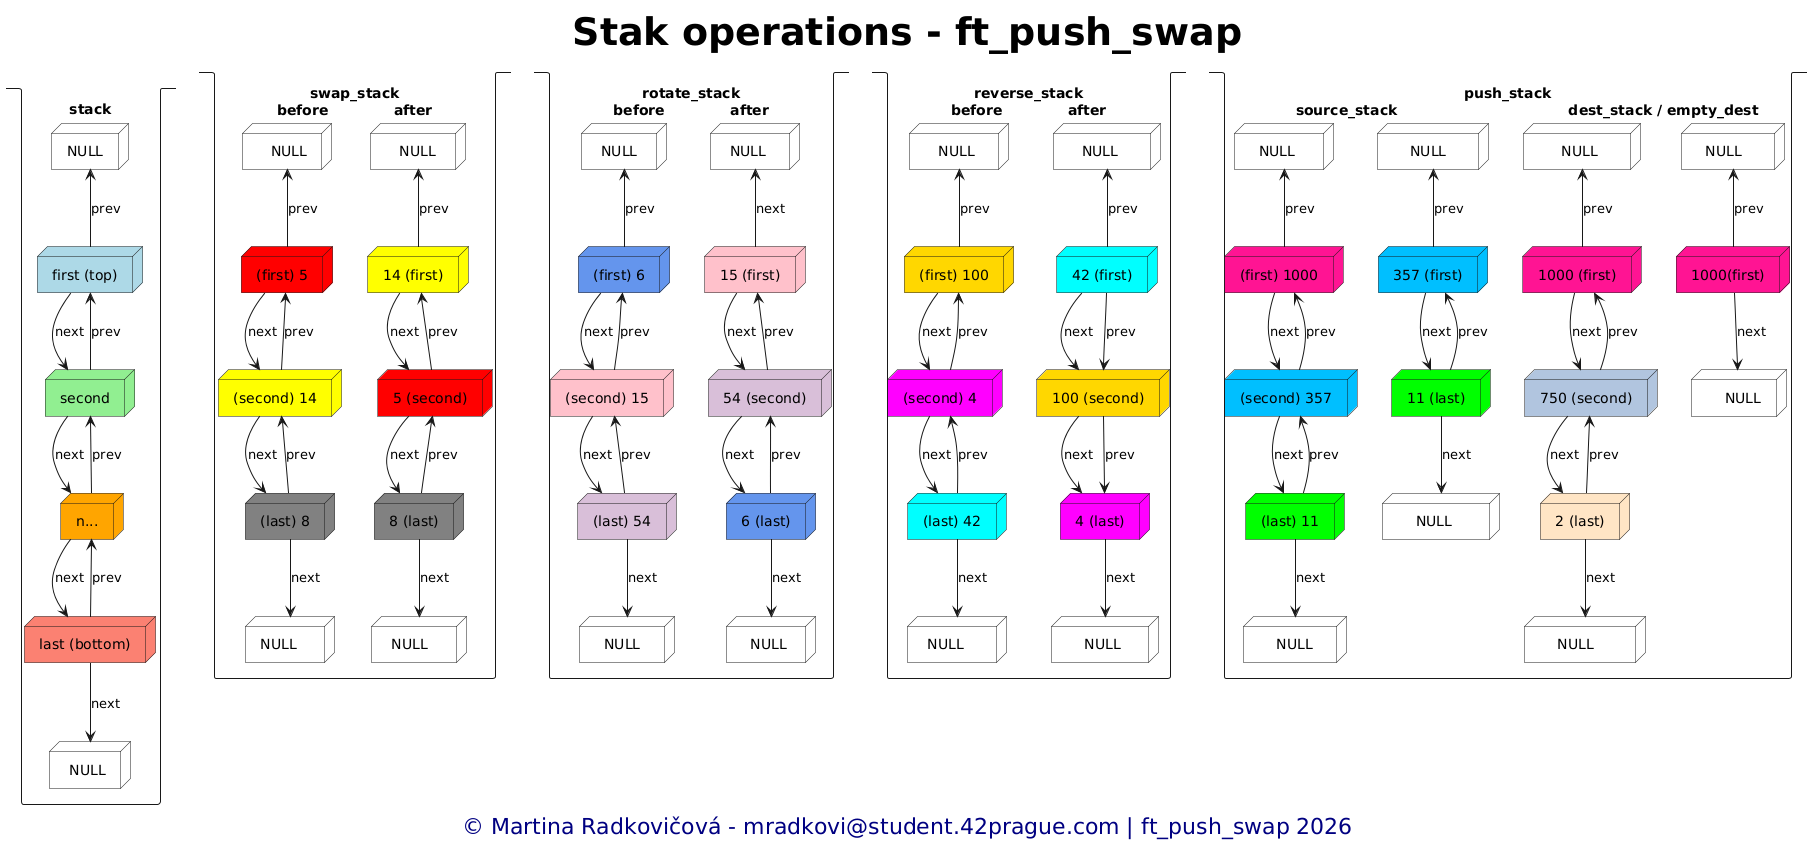

The diagram above was rendered by PlantUML. Its source (embedded in the PNG):
@startuml
caption © Martina Radkovičová - mradkovi@student.42prague.com | ft_push_swap 2026

skinparam {
caption {
    FontSize = 22;
    FontColor Navy
}
title {
    FontSize = 38;
}
}

title Stak operations - ft_push_swap

stack stack {
node NULL #white
node "first (top)" #LightBlue
node second #LightGreen
node n... #Orange
node "last (bottom)" #salmon
node " NULL" #white
NULL <-- "first (top)" : prev
"first (top)" --> second : next
"first (top)" <-- second : prev
second --> n... : next
second <-- n... : prev
n... --> "last (bottom)" : next
n... <-- "last (bottom)" : prev
"last (bottom)" --> " NULL" : next
}

stack "swap_stack\nbefore\t\tafter" {
node "   NULL" #white
node "(first) 5" #red
node "(second) 14" #yellow
node "(last) 8" #grey
node "NULL   " #white
"   NULL" <-- "(first) 5" : prev
"(first) 5" --> "(second) 14" : next
"(first) 5" <-- "(second) 14" : prev
"(second) 14" --> "(last) 8" : next
"(second) 14" <-- "(last) 8" : prev
"(last) 8" --> "NULL   " : next

node "   NULL " #white
node "14 (first)" #yellow
node "5 (second)" #red
node "8 (last)" #grey
node " NULL   " #white
"   NULL " <-- "14 (first)" : prev
"14 (first)" --> "5 (second)": next
"5 (second)" --> "14 (first)" : prev 
"5 (second)" --> "8 (last)" : next
"5 (second)" <-- "8 (last)" : prev
"8 (last)" --> " NULL   " : next
}

stack "rotate_stack\nbefore\t\tafter" {
node "(first) 6" #CornFlowerBlue
node "(second) 15" #pink
node "(last) 54" #Thistle
node "  NULL  " #white
node " NULL " #white
" NULL " <-- "(first) 6" : prev
"(first) 6" --> "(second) 15" : next
"(first) 6" <-- "(second) 15" : prev
"(second) 15" --> "(last) 54" : next
"(second) 15" <-- "(last) 54" : prev
"(last) 54" --> "  NULL  " : next
node "15 (first)" #pink
node "54 (second)" #Thistle
node "6 (last)" #CornFlowerBlue
node " NULL  " #white
node "  NULL " #white
" NULL  " <-- "15 (first)" : next
"15 (first)" --> "54 (second)" : next
"54 (second)" --> "15 (first)" : prev
"54 (second)" --> "6 (last)" : next
"6 (last)" -->"  NULL " : next
"54 (second)" <-- "6 (last)" : prev
}

stack "reverse_stack\nbefore\t\tafter" {
node "(first) 100" #gold
node "(second) 4" #magenta
node "(last) 42" #Cyan
node "   NULL  " #white
node " NULL    " #white
"   NULL  " <-- "(first) 100" : prev
"(first) 100" --> "(second) 4" : next
"(first) 100" <-- "(second) 4" : prev
"(second) 4" --> "(last) 42" : next
"(second) 4" <-- "(last) 42" : prev
"(last) 42" --> " NULL    " : next
node "   NULL    " #white
node "4 (last)" #magenta
node "100 (second)" #gold
node "42 (first)" #cyan
node "    NULL   " #white

"   NULL    " <-- "42 (first)" : prev
"42 (first)" --> "100 (second)" : next
"42 (first)" --> "100 (second)" : prev
"100 (second)" --> "4 (last)" : next
"4 (last)" <-- "100 (second)" : prev
"4 (last)" -->"    NULL   " : next

}

stack "push_stack\n\tsource_stack\t\t\t\t\tdest_stack / empty_dest" {
node "  NULL   " #white
node "(first) 1000" #DeepPink
node "(second) 357" #DeepSkyBlue
node "(last) 11" #Lime
node "    NULL  " #white

"  NULL   " <-- "(first) 1000" :prev
"(first) 1000" --> "(second) 357":next
"(first) 1000" <-- "(second) 357":prev
"(second) 357" --> "(last) 11" :next
"(second) 357" <-- "(last) 11" :prev
"(last) 11" --> "    NULL  " :next

node "    NULL    " #white
node "357 (first)" #DeepSkyBlue
node "11 (last)" #Lime
node "    NULL     " #white
"    NULL    " <-- "357 (first)" :prev
"357 (first)" --> "11 (last)" : next
"11 (last)" --> "357 (first)" : prev
"11 (last)" --> "    NULL     " : next

node "     NULL    " #white
node "1000 (first)" #DeepPink
node "750 (second)" #LightSteelBlue
node "2 (last)" #Bisque
node "    NULL      " #white
"     NULL    " <-- "1000 (first)" :prev
"1000 (first)" --> "750 (second)" : next
"750 (second)" --> "1000 (first)" : prev
"750 (second)" --> "2 (last)" : next
"2 (last)" --> "750 (second)" : prev
"2 (last)" --> "    NULL      " : next

node "  NULL    " #white
node "1000(first)" #DeepPink
node "    NULL" #white
"  NULL    " <-- "1000(first)" :prev
"1000(first)" --> "    NULL" : next
}
@enduml